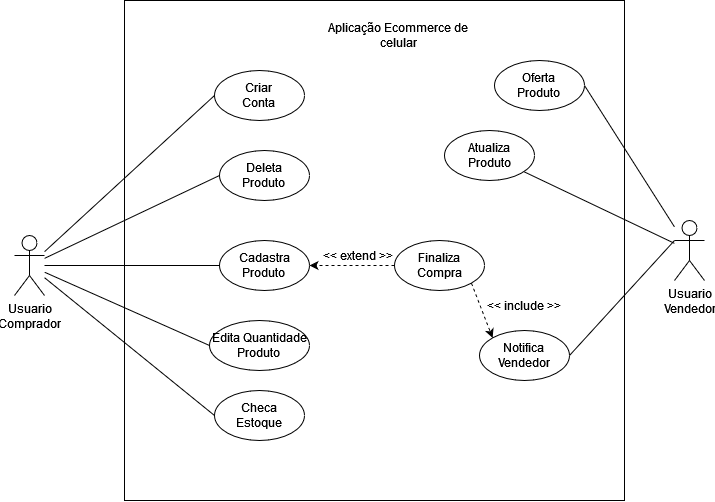

The diagram above was exported from draw.io. Its source (the exported page's mxGraphModel, read from the mxfile embedded in the PNG):
<mxGraphModel dx="1235" dy="666" grid="1" gridSize="10" guides="1" tooltips="1" connect="1" arrows="1" fold="1" page="1" pageScale="1" pageWidth="827" pageHeight="1169" math="0" shadow="0">
  <root>
    <mxCell id="0" />
    <mxCell id="1" parent="0" />
    <mxCell id="CdYmk03pqcl_-ub70M6e-1" value="" style="whiteSpace=wrap;html=1;aspect=fixed;" vertex="1" parent="1">
      <mxGeometry x="140" y="160" width="500" height="500" as="geometry" />
    </mxCell>
    <mxCell id="CdYmk03pqcl_-ub70M6e-5" style="rounded=0;orthogonalLoop=1;jettySize=auto;html=1;entryX=0;entryY=0.5;entryDx=0;entryDy=0;endArrow=none;endFill=0;" edge="1" parent="1" source="CdYmk03pqcl_-ub70M6e-2" target="CdYmk03pqcl_-ub70M6e-4">
      <mxGeometry relative="1" as="geometry" />
    </mxCell>
    <mxCell id="CdYmk03pqcl_-ub70M6e-11" style="rounded=0;orthogonalLoop=1;jettySize=auto;html=1;entryX=0;entryY=0.5;entryDx=0;entryDy=0;endArrow=none;endFill=0;" edge="1" parent="1" source="CdYmk03pqcl_-ub70M6e-2" target="CdYmk03pqcl_-ub70M6e-7">
      <mxGeometry relative="1" as="geometry" />
    </mxCell>
    <mxCell id="CdYmk03pqcl_-ub70M6e-12" style="edgeStyle=orthogonalEdgeStyle;rounded=0;orthogonalLoop=1;jettySize=auto;html=1;entryX=0;entryY=0.5;entryDx=0;entryDy=0;endArrow=none;endFill=0;" edge="1" parent="1" source="CdYmk03pqcl_-ub70M6e-2" target="CdYmk03pqcl_-ub70M6e-8">
      <mxGeometry relative="1" as="geometry" />
    </mxCell>
    <mxCell id="CdYmk03pqcl_-ub70M6e-13" style="rounded=0;orthogonalLoop=1;jettySize=auto;html=1;entryX=0;entryY=0.5;entryDx=0;entryDy=0;endArrow=none;endFill=0;" edge="1" parent="1" source="CdYmk03pqcl_-ub70M6e-2" target="CdYmk03pqcl_-ub70M6e-9">
      <mxGeometry relative="1" as="geometry" />
    </mxCell>
    <mxCell id="CdYmk03pqcl_-ub70M6e-14" style="rounded=0;orthogonalLoop=1;jettySize=auto;html=1;entryX=0;entryY=0.5;entryDx=0;entryDy=0;endArrow=none;endFill=0;" edge="1" parent="1" source="CdYmk03pqcl_-ub70M6e-2" target="CdYmk03pqcl_-ub70M6e-10">
      <mxGeometry relative="1" as="geometry" />
    </mxCell>
    <mxCell id="CdYmk03pqcl_-ub70M6e-2" value="&lt;div&gt;Usuario&lt;/div&gt;&lt;div&gt;Comprador&lt;br&gt;&lt;/div&gt;" style="shape=umlActor;verticalLabelPosition=bottom;verticalAlign=top;html=1;outlineConnect=0;" vertex="1" parent="1">
      <mxGeometry x="30" y="395" width="30" height="60" as="geometry" />
    </mxCell>
    <mxCell id="CdYmk03pqcl_-ub70M6e-4" value="&lt;div&gt;Criar&lt;/div&gt;&lt;div&gt;Conta&lt;br&gt;&lt;/div&gt;" style="ellipse;whiteSpace=wrap;html=1;" vertex="1" parent="1">
      <mxGeometry x="230" y="230" width="90" height="50" as="geometry" />
    </mxCell>
    <mxCell id="CdYmk03pqcl_-ub70M6e-6" value="Aplicação Ecommerce de celular" style="text;html=1;strokeColor=none;fillColor=none;align=center;verticalAlign=middle;whiteSpace=wrap;rounded=0;" vertex="1" parent="1">
      <mxGeometry x="334" y="180" width="160" height="30" as="geometry" />
    </mxCell>
    <mxCell id="CdYmk03pqcl_-ub70M6e-7" value="&lt;div&gt;Deleta&lt;/div&gt;&lt;div&gt;Produto&lt;br&gt;&lt;/div&gt;" style="ellipse;whiteSpace=wrap;html=1;" vertex="1" parent="1">
      <mxGeometry x="235" y="310" width="90" height="50" as="geometry" />
    </mxCell>
    <mxCell id="CdYmk03pqcl_-ub70M6e-8" value="&lt;div&gt;Cadastra&lt;/div&gt;&lt;div&gt;Produto&lt;br&gt;&lt;/div&gt;" style="ellipse;whiteSpace=wrap;html=1;" vertex="1" parent="1">
      <mxGeometry x="235" y="400" width="90" height="50" as="geometry" />
    </mxCell>
    <mxCell id="CdYmk03pqcl_-ub70M6e-9" value="&lt;div&gt;Edita Quantidade&lt;/div&gt;&lt;div&gt;Produto&lt;br&gt;&lt;/div&gt;" style="ellipse;whiteSpace=wrap;html=1;" vertex="1" parent="1">
      <mxGeometry x="225" y="480" width="100" height="50" as="geometry" />
    </mxCell>
    <mxCell id="CdYmk03pqcl_-ub70M6e-10" value="&lt;div&gt;Checa&lt;/div&gt;&lt;div&gt;Estoque&lt;br&gt;&lt;/div&gt;" style="ellipse;whiteSpace=wrap;html=1;" vertex="1" parent="1">
      <mxGeometry x="230" y="550" width="90" height="50" as="geometry" />
    </mxCell>
    <mxCell id="CdYmk03pqcl_-ub70M6e-16" value="&lt;div&gt;Finaliza&lt;/div&gt;&lt;div&gt;Compra&lt;/div&gt;" style="ellipse;whiteSpace=wrap;html=1;" vertex="1" parent="1">
      <mxGeometry x="410" y="400" width="90" height="50" as="geometry" />
    </mxCell>
    <mxCell id="CdYmk03pqcl_-ub70M6e-19" value="&lt;font style=&quot;font-size: 12px;&quot;&gt;&amp;lt;&amp;lt; extend &amp;gt;&amp;gt;&lt;/font&gt;" style="text;html=1;strokeColor=none;fillColor=none;align=center;verticalAlign=middle;whiteSpace=wrap;rounded=0;fontSize=12;" vertex="1" parent="1">
      <mxGeometry x="334" y="400" width="80" height="30" as="geometry" />
    </mxCell>
    <mxCell id="CdYmk03pqcl_-ub70M6e-20" value="" style="endArrow=classic;html=1;rounded=0;verticalAlign=bottom;fontStyle=6;horizontal=1;dashed=1;entryX=1;entryY=0.5;entryDx=0;entryDy=0;exitX=0;exitY=0.5;exitDx=0;exitDy=0;" edge="1" parent="1" source="CdYmk03pqcl_-ub70M6e-16" target="CdYmk03pqcl_-ub70M6e-8">
      <mxGeometry relative="1" as="geometry">
        <mxPoint x="320" y="425" as="sourcePoint" />
        <mxPoint x="480" y="424.86" as="targetPoint" />
      </mxGeometry>
    </mxCell>
    <mxCell id="CdYmk03pqcl_-ub70M6e-28" style="rounded=0;orthogonalLoop=1;jettySize=auto;html=1;entryX=1;entryY=0.5;entryDx=0;entryDy=0;endArrow=none;endFill=0;" edge="1" parent="1" source="CdYmk03pqcl_-ub70M6e-25" target="CdYmk03pqcl_-ub70M6e-26">
      <mxGeometry relative="1" as="geometry" />
    </mxCell>
    <mxCell id="CdYmk03pqcl_-ub70M6e-30" style="rounded=0;orthogonalLoop=1;jettySize=auto;html=1;endArrow=none;endFill=0;" edge="1" parent="1" source="CdYmk03pqcl_-ub70M6e-25" target="CdYmk03pqcl_-ub70M6e-29">
      <mxGeometry relative="1" as="geometry" />
    </mxCell>
    <mxCell id="CdYmk03pqcl_-ub70M6e-25" value="&lt;div&gt;Usuario&lt;/div&gt;&lt;div&gt;Vendedor&lt;br&gt;&lt;/div&gt;" style="shape=umlActor;verticalLabelPosition=bottom;verticalAlign=top;html=1;outlineConnect=0;" vertex="1" parent="1">
      <mxGeometry x="690" y="380" width="30" height="60" as="geometry" />
    </mxCell>
    <mxCell id="CdYmk03pqcl_-ub70M6e-26" value="&lt;div&gt;Oferta&lt;/div&gt;&lt;div&gt;Produto&lt;br&gt;&lt;/div&gt;" style="ellipse;whiteSpace=wrap;html=1;" vertex="1" parent="1">
      <mxGeometry x="510" y="220" width="90" height="50" as="geometry" />
    </mxCell>
    <mxCell id="CdYmk03pqcl_-ub70M6e-29" value="&lt;div&gt;Atualiza&lt;br&gt;&lt;/div&gt;&lt;div&gt;Produto&lt;/div&gt;" style="ellipse;whiteSpace=wrap;html=1;" vertex="1" parent="1">
      <mxGeometry x="460" y="290" width="90" height="50" as="geometry" />
    </mxCell>
    <mxCell id="CdYmk03pqcl_-ub70M6e-31" value="&lt;div&gt;Notifica&lt;/div&gt;&lt;div&gt;Vendedor&lt;br&gt;&lt;/div&gt;" style="ellipse;whiteSpace=wrap;html=1;" vertex="1" parent="1">
      <mxGeometry x="495" y="490" width="90" height="50" as="geometry" />
    </mxCell>
    <mxCell id="CdYmk03pqcl_-ub70M6e-32" value="" style="endArrow=classic;html=1;rounded=0;verticalAlign=bottom;fontStyle=6;horizontal=1;dashed=1;entryX=0;entryY=0;entryDx=0;entryDy=0;exitX=1;exitY=1;exitDx=0;exitDy=0;" edge="1" parent="1" source="CdYmk03pqcl_-ub70M6e-16" target="CdYmk03pqcl_-ub70M6e-31">
      <mxGeometry relative="1" as="geometry">
        <mxPoint x="420" y="435" as="sourcePoint" />
        <mxPoint x="335" y="435" as="targetPoint" />
      </mxGeometry>
    </mxCell>
    <mxCell id="CdYmk03pqcl_-ub70M6e-33" value="&lt;font style=&quot;font-size: 12px;&quot;&gt;&amp;lt;&amp;lt; include &amp;gt;&amp;gt;&lt;/font&gt;" style="text;html=1;strokeColor=none;fillColor=none;align=center;verticalAlign=middle;whiteSpace=wrap;rounded=0;fontSize=12;" vertex="1" parent="1">
      <mxGeometry x="500" y="450" width="80" height="30" as="geometry" />
    </mxCell>
    <mxCell id="CdYmk03pqcl_-ub70M6e-35" value="" style="endArrow=none;html=1;rounded=0;entryX=0;entryY=0.3333333333333333;entryDx=0;entryDy=0;entryPerimeter=0;exitX=1;exitY=0.5;exitDx=0;exitDy=0;" edge="1" parent="1" source="CdYmk03pqcl_-ub70M6e-31" target="CdYmk03pqcl_-ub70M6e-25">
      <mxGeometry width="50" height="50" relative="1" as="geometry">
        <mxPoint x="610" y="480" as="sourcePoint" />
        <mxPoint x="660" y="430" as="targetPoint" />
      </mxGeometry>
    </mxCell>
  </root>
</mxGraphModel>